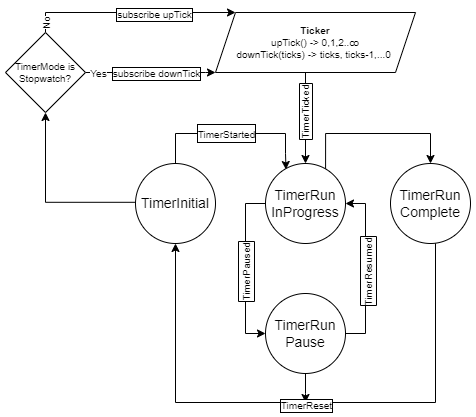

The diagram above was exported from draw.io. Its source (the exported page's mxGraphModel, read from the mxfile embedded in the PNG):
<mxGraphModel dx="782" dy="446" grid="1" gridSize="10" guides="1" tooltips="1" connect="1" arrows="1" fold="1" page="1" pageScale="1" pageWidth="850" pageHeight="1100" math="0" shadow="0">
  <root>
    <mxCell id="0" />
    <mxCell id="1" parent="0" />
    <mxCell id="gmiKr6vlvF3t9Uh35VmS-12" style="edgeStyle=orthogonalEdgeStyle;rounded=0;orthogonalLoop=1;jettySize=auto;html=1;entryX=0.256;entryY=0.075;entryDx=0;entryDy=0;fontSize=14;entryPerimeter=0;" edge="1" parent="1" source="gmiKr6vlvF3t9Uh35VmS-1" target="gmiKr6vlvF3t9Uh35VmS-6">
      <mxGeometry relative="1" as="geometry">
        <Array as="points">
          <mxPoint x="210" y="131" />
          <mxPoint x="320" y="131" />
          <mxPoint x="320" y="151" />
          <mxPoint x="321" y="151" />
        </Array>
      </mxGeometry>
    </mxCell>
    <mxCell id="gmiKr6vlvF3t9Uh35VmS-17" value="&lt;font style=&quot;font-size: 10px&quot;&gt;TimerStarted&lt;/font&gt;" style="edgeLabel;html=1;align=center;verticalAlign=middle;resizable=0;points=[];fontSize=14;labelBorderColor=default;" vertex="1" connectable="0" parent="gmiKr6vlvF3t9Uh35VmS-12">
      <mxGeometry x="0.0977" y="1" relative="1" as="geometry">
        <mxPoint x="-17" as="offset" />
      </mxGeometry>
    </mxCell>
    <mxCell id="gmiKr6vlvF3t9Uh35VmS-29" style="edgeStyle=orthogonalEdgeStyle;rounded=0;orthogonalLoop=1;jettySize=auto;html=1;labelBorderColor=default;fontSize=10;exitX=0;exitY=0.485;exitDx=0;exitDy=0;exitPerimeter=0;" edge="1" parent="1" source="gmiKr6vlvF3t9Uh35VmS-1" target="gmiKr6vlvF3t9Uh35VmS-27">
      <mxGeometry relative="1" as="geometry" />
    </mxCell>
    <mxCell id="gmiKr6vlvF3t9Uh35VmS-1" value="&lt;font style=&quot;font-size: 14px&quot;&gt;TimerInitial&lt;/font&gt;" style="ellipse;whiteSpace=wrap;html=1;aspect=fixed;" vertex="1" parent="1">
      <mxGeometry x="170" y="161" width="80" height="80" as="geometry" />
    </mxCell>
    <mxCell id="gmiKr6vlvF3t9Uh35VmS-14" style="edgeStyle=orthogonalEdgeStyle;rounded=0;orthogonalLoop=1;jettySize=auto;html=1;entryX=1;entryY=0.5;entryDx=0;entryDy=0;fontSize=14;exitX=1;exitY=0.5;exitDx=0;exitDy=0;" edge="1" parent="1" source="gmiKr6vlvF3t9Uh35VmS-3" target="gmiKr6vlvF3t9Uh35VmS-6">
      <mxGeometry relative="1" as="geometry" />
    </mxCell>
    <mxCell id="gmiKr6vlvF3t9Uh35VmS-20" value="&lt;font style=&quot;font-size: 10px&quot;&gt;TimerResumed&lt;/font&gt;" style="edgeLabel;html=1;align=center;verticalAlign=middle;resizable=0;points=[];fontSize=12;rotation=-90;labelBorderColor=default;" vertex="1" connectable="0" parent="gmiKr6vlvF3t9Uh35VmS-14">
      <mxGeometry x="0.1627" y="-2" relative="1" as="geometry">
        <mxPoint y="19" as="offset" />
      </mxGeometry>
    </mxCell>
    <mxCell id="gmiKr6vlvF3t9Uh35VmS-39" style="edgeStyle=orthogonalEdgeStyle;rounded=0;orthogonalLoop=1;jettySize=auto;html=1;labelBorderColor=default;fontSize=10;" edge="1" parent="1" source="gmiKr6vlvF3t9Uh35VmS-3">
      <mxGeometry relative="1" as="geometry">
        <mxPoint x="340" y="400" as="targetPoint" />
        <Array as="points">
          <mxPoint x="340" y="391" />
        </Array>
      </mxGeometry>
    </mxCell>
    <mxCell id="gmiKr6vlvF3t9Uh35VmS-3" value="&lt;font style=&quot;font-size: 14px&quot;&gt;TimerRun&lt;br&gt;Pause&lt;/font&gt;" style="ellipse;whiteSpace=wrap;html=1;aspect=fixed;" vertex="1" parent="1">
      <mxGeometry x="300" y="291" width="80" height="80" as="geometry" />
    </mxCell>
    <mxCell id="gmiKr6vlvF3t9Uh35VmS-16" style="edgeStyle=orthogonalEdgeStyle;rounded=0;orthogonalLoop=1;jettySize=auto;html=1;entryX=0.5;entryY=1;entryDx=0;entryDy=0;fontSize=14;" edge="1" parent="1" source="gmiKr6vlvF3t9Uh35VmS-4" target="gmiKr6vlvF3t9Uh35VmS-1">
      <mxGeometry relative="1" as="geometry">
        <Array as="points">
          <mxPoint x="470" y="400" />
          <mxPoint x="210" y="400" />
        </Array>
      </mxGeometry>
    </mxCell>
    <mxCell id="gmiKr6vlvF3t9Uh35VmS-21" value="TimerReset" style="edgeLabel;html=1;align=center;verticalAlign=middle;resizable=0;points=[];fontSize=10;labelBorderColor=default;" vertex="1" connectable="0" parent="gmiKr6vlvF3t9Uh35VmS-16">
      <mxGeometry x="-0.1102" y="2" relative="1" as="geometry">
        <mxPoint x="-32" as="offset" />
      </mxGeometry>
    </mxCell>
    <mxCell id="gmiKr6vlvF3t9Uh35VmS-4" value="&lt;font style=&quot;font-size: 14px&quot;&gt;TimerRun&lt;br&gt;Complete&lt;br&gt;&lt;/font&gt;" style="ellipse;whiteSpace=wrap;html=1;aspect=fixed;" vertex="1" parent="1">
      <mxGeometry x="425" y="161" width="80" height="80" as="geometry" />
    </mxCell>
    <mxCell id="gmiKr6vlvF3t9Uh35VmS-13" style="edgeStyle=orthogonalEdgeStyle;rounded=0;orthogonalLoop=1;jettySize=auto;html=1;entryX=0;entryY=0.5;entryDx=0;entryDy=0;fontSize=14;exitX=0;exitY=0.5;exitDx=0;exitDy=0;" edge="1" parent="1" source="gmiKr6vlvF3t9Uh35VmS-6" target="gmiKr6vlvF3t9Uh35VmS-3">
      <mxGeometry relative="1" as="geometry" />
    </mxCell>
    <mxCell id="gmiKr6vlvF3t9Uh35VmS-19" value="&lt;font style=&quot;font-size: 10px&quot;&gt;TimerPaused&lt;/font&gt;" style="edgeLabel;html=1;align=center;verticalAlign=middle;resizable=0;points=[];fontSize=12;rotation=-90;labelBorderColor=default;" vertex="1" connectable="0" parent="gmiKr6vlvF3t9Uh35VmS-13">
      <mxGeometry x="-0.2588" relative="1" as="geometry">
        <mxPoint y="27" as="offset" />
      </mxGeometry>
    </mxCell>
    <mxCell id="gmiKr6vlvF3t9Uh35VmS-15" style="edgeStyle=orthogonalEdgeStyle;rounded=0;orthogonalLoop=1;jettySize=auto;html=1;fontSize=14;exitX=0.751;exitY=0.07;exitDx=0;exitDy=0;exitPerimeter=0;" edge="1" parent="1" source="gmiKr6vlvF3t9Uh35VmS-6">
      <mxGeometry relative="1" as="geometry">
        <mxPoint x="465" y="161" as="targetPoint" />
        <Array as="points">
          <mxPoint x="360" y="131" />
          <mxPoint x="465" y="131" />
        </Array>
      </mxGeometry>
    </mxCell>
    <mxCell id="gmiKr6vlvF3t9Uh35VmS-6" value="&lt;font style=&quot;font-size: 14px&quot;&gt;TimerRun&lt;br&gt;InProgress&lt;br&gt;&lt;/font&gt;" style="ellipse;whiteSpace=wrap;html=1;aspect=fixed;" vertex="1" parent="1">
      <mxGeometry x="300" y="161" width="80" height="80" as="geometry" />
    </mxCell>
    <mxCell id="gmiKr6vlvF3t9Uh35VmS-26" value="TimerTicked" style="edgeStyle=orthogonalEdgeStyle;rounded=0;orthogonalLoop=1;jettySize=auto;html=1;fontSize=10;labelBorderColor=default;verticalAlign=middle;horizontal=0;" edge="1" parent="1" source="gmiKr6vlvF3t9Uh35VmS-22" target="gmiKr6vlvF3t9Uh35VmS-6">
      <mxGeometry x="-0.1209" relative="1" as="geometry">
        <Array as="points">
          <mxPoint x="340" y="90" />
          <mxPoint x="340" y="90" />
        </Array>
        <mxPoint as="offset" />
      </mxGeometry>
    </mxCell>
    <mxCell id="gmiKr6vlvF3t9Uh35VmS-22" value="&lt;b&gt;Ticker&lt;br&gt;&lt;/b&gt;upTick() -&amp;gt; 0,1,2..ꝏ&lt;br&gt;downTick(ticks) -&amp;gt; ticks, ticks-1,...0&amp;nbsp;" style="shape=parallelogram;perimeter=parallelogramPerimeter;whiteSpace=wrap;html=1;fixedSize=1;labelBorderColor=none;fontSize=10;" vertex="1" parent="1">
      <mxGeometry x="250" y="10" width="200" height="60" as="geometry" />
    </mxCell>
    <mxCell id="gmiKr6vlvF3t9Uh35VmS-30" style="edgeStyle=orthogonalEdgeStyle;rounded=0;orthogonalLoop=1;jettySize=auto;html=1;labelBorderColor=default;fontSize=10;" edge="1" parent="1" source="gmiKr6vlvF3t9Uh35VmS-27">
      <mxGeometry relative="1" as="geometry">
        <mxPoint x="250" y="70" as="targetPoint" />
        <Array as="points">
          <mxPoint x="240" y="70" />
          <mxPoint x="240" y="70" />
        </Array>
      </mxGeometry>
    </mxCell>
    <mxCell id="gmiKr6vlvF3t9Uh35VmS-34" value="Yes" style="edgeLabel;html=1;align=center;verticalAlign=middle;resizable=0;points=[];fontSize=10;" vertex="1" connectable="0" parent="gmiKr6vlvF3t9Uh35VmS-30">
      <mxGeometry x="-0.812" relative="1" as="geometry">
        <mxPoint as="offset" />
      </mxGeometry>
    </mxCell>
    <mxCell id="gmiKr6vlvF3t9Uh35VmS-37" value="subscribe downTick" style="edgeLabel;html=1;align=center;verticalAlign=middle;resizable=0;points=[];fontSize=10;labelBorderColor=default;" vertex="1" connectable="0" parent="gmiKr6vlvF3t9Uh35VmS-30">
      <mxGeometry x="0.2159" relative="1" as="geometry">
        <mxPoint x="-9" as="offset" />
      </mxGeometry>
    </mxCell>
    <mxCell id="gmiKr6vlvF3t9Uh35VmS-33" style="edgeStyle=orthogonalEdgeStyle;rounded=0;orthogonalLoop=1;jettySize=auto;html=1;labelBorderColor=default;fontSize=10;exitX=0.5;exitY=0;exitDx=0;exitDy=0;" edge="1" parent="1" source="gmiKr6vlvF3t9Uh35VmS-27" target="gmiKr6vlvF3t9Uh35VmS-22">
      <mxGeometry relative="1" as="geometry">
        <mxPoint x="250" y="16" as="targetPoint" />
        <Array as="points">
          <mxPoint x="80" y="10" />
        </Array>
      </mxGeometry>
    </mxCell>
    <mxCell id="gmiKr6vlvF3t9Uh35VmS-35" value="No" style="edgeLabel;html=1;align=center;verticalAlign=middle;resizable=0;points=[];fontSize=10;horizontal=0;" vertex="1" connectable="0" parent="gmiKr6vlvF3t9Uh35VmS-33">
      <mxGeometry x="-0.8285" y="1" relative="1" as="geometry">
        <mxPoint x="1" y="10" as="offset" />
      </mxGeometry>
    </mxCell>
    <mxCell id="gmiKr6vlvF3t9Uh35VmS-36" value="subscribe upTick" style="edgeLabel;html=1;align=center;verticalAlign=middle;resizable=0;points=[];fontSize=10;labelBorderColor=default;" vertex="1" connectable="0" parent="gmiKr6vlvF3t9Uh35VmS-33">
      <mxGeometry x="0.2204" y="-1" relative="1" as="geometry">
        <mxPoint as="offset" />
      </mxGeometry>
    </mxCell>
    <mxCell id="gmiKr6vlvF3t9Uh35VmS-27" value="TimerMode is Stopwatch?" style="rhombus;whiteSpace=wrap;html=1;labelBorderColor=none;fontSize=10;" vertex="1" parent="1">
      <mxGeometry x="40" y="30" width="80" height="80" as="geometry" />
    </mxCell>
  </root>
</mxGraphModel>